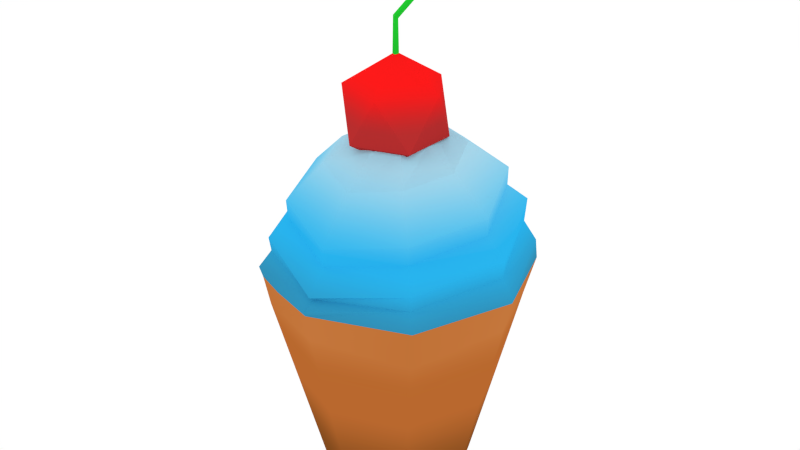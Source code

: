 # Source: CupcakeCherry2.blend  (saved by Blender 2.76.0; exported with 4.5.12 LTS)
import bpy
from mathutils import Matrix  # noqa: F401  (used for matrix-valued properties, if any)

bpy.ops.wm.read_factory_settings(use_empty=True)
scene = bpy.context.scene
scene.name = 'Scene'

# ---- collections
col_collection_1 = bpy.data.collections.new('Collection 1'); scene.collection.children.link(col_collection_1)

# ---- images (referenced by path relative to the original .blend; pixels are not part of the script)
import os
ASSET_DIR = os.environ.get("B2B_ASSET_DIR", "")  # directory of the original .blend (textures are referenced by path, not embedded)
HERE = os.path.dirname(os.path.abspath(__file__))  # packed textures are extracted next to this script under _unpacked/

def load_image(name, relpath, width, height, colorspace="sRGB"):
    """Load a texture the original file referenced (path relative to the .blend, or extracted next to this script)."""
    p = next((c for c in (os.path.join(HERE, relpath), os.path.join(ASSET_DIR, relpath)) if relpath and os.path.exists(c)), "")
    if p:
        img = bpy.data.images.load(p, check_existing=True)
        img.name = name
    else:  # same state as the original file: an image datablock whose file is absent (Cycles renders it pink)
        img = bpy.data.images.new(name, width, height)
        img.source = "FILE"
        img.filepath = "//" + (relpath or name)
    img.colorspace_settings.name = colorspace
    return img
img_cupcaketexture_png = load_image('CupcakeTexture.png', '_unpacked/CupcakeTexture.98dffecf.png', 128, 128, 'sRGB')

# ---- materials (node trees are filled in below, after node groups)
mat_material_003 = bpy.data.materials.new('Material.003')
mat_material_003.alpha_threshold = 0.0
mat_material_003.roughness = 0.5

# ---- material node trees
mat_material_003.use_nodes = True; mat_material_003.node_tree.nodes.clear()
_N = mat_material_003.node_tree.nodes; _L = mat_material_003.node_tree.links
n0 = _N.new('ShaderNodeOutputMaterial'); n0.name = 'Material Output'; n0.location = (300, 300)
n1 = _N.new('ShaderNodeBsdfDiffuse'); n1.name = 'Diffuse BSDF'; n1.location = (10, 300)
n2 = _N.new('ShaderNodeTexImage'); n2.name = 'Image Texture'; n2.location = (-180, 300)
n2.width = 140
n2.image = img_cupcaketexture_png
_L.new(n1.outputs[0], n0.inputs[0])
_L.new(n2.outputs[0], n1.inputs[0])
n0.is_active_output = True

# ---- world
world_world = bpy.data.worlds.new('World'); scene.world = world_world
world_world.color = (1.0, 1.0, 1.0)
world_world.use_sun_shadow = False
world_world.sun_shadow_jitter_overblur = 0.0
world_world.cycles.sampling_method = 'MANUAL'
world_world.cycles.sample_map_resolution = 256

# ---- meshes
me_cylinder_002 = bpy.data.meshes.new('Cylinder.002')
me_cylinder_002.from_pydata([(1.592e-10, 0.3178, -0.1014), (-1.596e-10, 0.2925, 0.004728), (0.2068, 0.2068, 0.004728), (0.2247, 0.2247, -0.1014), (1.123e-10, 0.3115, -0.1338), (0.2353, 0.2157, -0.1404), (-0.2247, 0.2247, -0.1014), (-0.2068, 0.2068, 0.004728), (-1.842e-09, 0.2448, 0.08522), (0.175, 0.1724, 0.08522), (0.3178, -1.405e-08, -0.1258), (-0.2157, 0.2157, -0.1432), (-3.449e-08, 0.3115, -0.1338), (-0.2925, 3.605e-09, -0.04022), (-0.175, 0.1724, 0.08522), (0.2925, -1.267e-08, -0.04022), (0.2474, -0.002598, 0.0472), (-4.724e-09, 0.1505, 0.1521), (0.1123, 0.104, 0.1521), (0.3158, -1.125e-08, -0.1338), (-0.3158, 6.32e-09, -0.1338), (-0.3178, 3.63e-09, -0.1258), (-0.2474, -0.002598, 0.0472), (-0.1123, 0.104, 0.1521), (0.2068, -0.2068, -0.06749), (0.175, -0.1776, 0.02414), (0.1589, -0.008374, 0.1277), (0.02578, 0.08573, 0.1648), (-6.01e-09, 0.09467, 0.1652), (0.2247, -0.2247, -0.1407), (-0.2068, -0.2068, -0.06749), (-0.175, -0.1776, 0.02414), (-0.1589, -0.008374, 0.1277), (-0.04054, 0.1021, 0.161), (-2.573e-08, -0.2925, -0.1075), (-2.347e-08, -0.25, -0.009699), (0.1123, -0.1207, 0.1129), (0.07977, 0.04257, 0.1625), (-0.04382, 0.1122, 0.1676), (0.07504, 0.07109, 0.1658), (-0.03069, 0.101, 0.1625), (-0.2191, -0.2191, -0.1669), (-0.2247, -0.2247, -0.1407), (-0.1123, -0.1207, 0.1129), (-0.0926, 0.03311, 0.1622), (-0.07312, 0.0694, 0.1665), (-2.672e-08, -0.3065, -0.1338), (-1.861e-08, -0.1672, 0.09116), (0.08359, -0.007467, 0.1654), (0.08471, -0.003305, 0.1662), (0.08072, 0.0657, 0.1632), (0.08647, 0.06987, 0.1676), (-0.07451, -0.05336, 0.1614), (-0.06426, -0.06843, 0.1618), (-0.1051, 0.001381, 0.1557), (-0.1229, -0.2669, -0.1505), (-6.133e-08, -0.3065, -0.1449), (0.05389, -0.07, 0.162), (0.06353, -0.06764, 0.1625), (0.07387, -0.05796, 0.158), (0.0282, 0.1122, 0.2841), (0.2044, -0.2043, -0.1028), (-0.03657, -0.08714, 0.1531), (-0.04382, -0.1094, 0.1676), (-0.1027, -0.004536, 0.1569), (-0.1243, 0.001381, 0.1676), (0.08647, -0.06711, 0.1676), (0.009159, -0.08348, 0.1612), (0.1087, 0.001381, 0.2841), (-0.1021, 0.06987, 0.2841), (-1.355e-08, -0.08748, 0.16), (-0.005459, 0.008614, 0.3514), (-0.001051, 0.001381, 0.352), (-0.01733, 0.008299, 0.3489), (-0.002872, -0.08623, 0.1604), (-0.1021, -0.06711, 0.2841), (0.0282, -0.1094, 0.2841), (-0.005449, -0.005883, 0.3514), (-0.002362, 0.0002017, 0.4265), (-0.01358, -0.002811, 0.3517), (-0.006082, -0.006166, 0.4307), (-0.01733, 0.008297, 0.3489), (-0.006422, 0.007652, 0.4264), (-0.01757, 0.008558, 0.4311), (-0.01258, -0.001875, 0.4346), (-0.01756, 0.008556, 0.4311), (0.1035, 0.05675, 0.5722), (0.1076, 0.0493, 0.5723), (0.1039, 0.04293, 0.5766), (0.09738, 0.04722, 0.5804), (0.09241, 0.05765, 0.577), (0.1045, 0.05145, 0.5793), (0.0924, 0.05765, 0.577), (-3.694e-08, 0.1784, -0.6839), (-3.529e-08, 0.2958, -0.2104), (0.2092, 0.2092, -0.2388), (0.1261, 0.1261, -0.6839), (-0.1261, 0.1261, -0.6839), (0.1784, -1.43e-10, -0.6839), (0.1261, -0.1261, -0.6839), (-5.253e-08, -0.1784, -0.6839), (-0.1261, -0.1261, -0.6839), (-0.1784, 9.78e-09, -0.6839), (0.2958, -6.789e-09, -0.2104), (-0.2092, 0.2092, -0.2388), (0.2092, -0.2092, -0.2388), (-6.115e-08, -0.2958, -0.2104), (-0.2092, -0.2092, -0.2388), (-0.2958, 9.67e-09, -0.2104), (-1.388e-09, 0.2443, 0.04136), (0.1736, 0.1723, 0.04136), (-0.1736, 0.1723, 0.04136), (0.2456, -0.001299, 0.003624), (-0.2456, -0.001299, 0.003624), (0.1736, -0.1749, -0.01926), (-0.1736, -0.1749, -0.01926), (-2.286e-08, -0.2469, -0.05284), (0.001426, 0.2856, -0.05036), (0.2044, 0.2016, -0.05036), (-0.2015, 0.2016, -0.05036), (0.2884, -0.001374, -0.08298), (-0.2856, -0.001374, -0.08298), (0.2044, -0.2043, -0.1028), (-0.2015, -0.2043, -0.1028), (0.001426, -0.2809, -0.1144)], [], [(117, 1, 2, 118), (119, 7, 1, 117), (110, 109, 8, 9), (118, 2, 15, 120), (119, 6, 21, 121), (109, 111, 14, 8), (112, 110, 9, 16), (9, 8, 17, 18), (108, 107, 41, 20), (111, 113, 22, 14), (8, 14, 23, 17), (114, 112, 16, 25), (16, 9, 18, 26), (27, 18, 17, 28), (120, 15, 24, 122), (121, 21, 42, 123), (113, 115, 31, 22), (14, 22, 32, 23), (17, 23, 45, 33, 40), (116, 114, 25, 35), (25, 16, 26, 36), (26, 18, 39, 50, 37), (33, 38, 51, 50, 39, 27, 28, 40), (39, 18, 27), (28, 17, 40), (115, 116, 35, 31), (22, 31, 43, 32), (23, 32, 64, 54, 44), (35, 25, 36, 47), (36, 26, 49, 48), (49, 26, 37), (123, 42, 55, 56, 46, 124), (31, 35, 47, 43), (52, 32, 43, 53), (45, 23, 44), (57, 47, 36, 58), (36, 48, 59, 58), (51, 38, 60), (55, 42, 41), (74, 62, 53, 43, 47, 70), (63, 65, 54, 64, 52, 53, 62), (64, 32, 52), (54, 65, 38, 33, 45, 44), (57, 67, 70, 47), (48, 49, 37, 50, 51, 66, 59), (51, 60, 68), (38, 69, 60), (38, 65, 69), (66, 51, 68), (68, 60, 71, 72), (69, 73, 81, 71, 60), (65, 63, 75), (62, 74, 67, 57, 58, 59, 66, 63), (65, 75, 69), (74, 70, 67), (66, 68, 76), (76, 68, 72, 77), (72, 71, 82, 78), (69, 75, 79, 73), (63, 76, 75), (63, 66, 76), (75, 76, 77, 79), (77, 72, 78, 80), (79, 77, 80, 84), (78, 82, 86, 87), (80, 78, 87, 88), (84, 83, 73, 79), (83, 85, 81, 73), (84, 80, 88, 89), (85, 82, 71, 81), (82, 85, 90, 86), (87, 86, 91), (88, 87, 91), (83, 84, 89, 92), (85, 83, 92, 90), (89, 88, 91), (86, 90, 91), (89, 91, 90, 92), (94, 95, 96, 93), (93, 97, 104, 94), (12, 94, 104, 11), (93, 96, 98, 99, 100, 101, 102, 97), (95, 103, 98, 96), (11, 6, 0, 4, 12), (41, 42, 21, 20), (99, 98, 103, 105), (100, 99, 105, 106), (101, 100, 106, 107), (102, 101, 107, 108), (97, 102, 108, 104), (20, 21, 6, 11), (104, 108, 20, 11), (95, 94, 12, 4, 5), (124, 61, 24, 34), (4, 0, 3, 5), (41, 107, 55), (107, 106, 56, 55), (30, 34, 116, 115), (34, 24, 114, 116), (13, 30, 115, 113), (24, 15, 112, 114), (7, 13, 113, 111), (15, 2, 110, 112), (1, 7, 111, 109), (2, 1, 109, 110), (13, 121, 123, 30), (10, 120, 122, 29), (7, 119, 121, 13), (3, 118, 120, 10), (6, 119, 117, 0), (0, 117, 118, 3), (30, 123, 124, 34), (106, 29, 56), (19, 10, 29), (3, 10, 19, 5), (103, 95, 5, 19), (105, 103, 19, 29), (106, 105, 29), (29, 61, 124, 46, 56)])
_uv = me_cylinder_002.uv_layers.new(name='UVMap')
_uv.uv.foreach_set('vector', [0.179, 0.3523, 0.1799, 0.5077, 0.1681, 0.5077, 0.1674, 0.3523, 0.1674, 0.3523, 0.1681, 0.5077, 0.1799, 0.5077, 0.179, 0.3523, 0.1633, 0.611, 0.1733, 0.611, 0.1733, 0.7347, 0.1633, 0.7347, 0.1674, 0.3523, 0.1681, 0.5077, 0.1396, 0.3809, 0.1394, 0.2603, 0.1674, 0.3523, 0.1706, 0.2083, 0.1396, 0.1395, 0.1394, 0.2603, 0.1733, 0.611, 0.1633, 0.611, 0.1633, 0.7347, 0.1733, 0.7347, 0.1394, 0.5046, 0.1633, 0.611, 0.1633, 0.7347, 0.1392, 0.6274, 0.1633, 0.7347, 0.1733, 0.7347, 0.1603, 0.9233, 0.1539, 0.9233, 0.4263, 0.5758, 0.3896, 0.5463, 0.3933, 0.5463, 0.4263, 0.5758, 0.1633, 0.611, 0.1394, 0.5046, 0.1392, 0.6274, 0.1633, 0.7347, 0.1733, 0.7347, 0.1633, 0.7347, 0.1539, 0.9233, 0.1603, 0.9233, 0.1154, 0.44, 0.1394, 0.5046, 0.1392, 0.6274, 0.1151, 0.5624, 0.1392, 0.6274, 0.1633, 0.7347, 0.1539, 0.9233, 0.1384, 0.8545, 0.1514, 0.959, 0.1539, 0.9233, 0.1603, 0.9233, 0.1526, 0.9602, 0.1394, 0.2603, 0.1396, 0.3809, 0.1111, 0.304, 0.1114, 0.2045, 0.1394, 0.2603, 0.1396, 0.1395, 0.1086, 0.09769, 0.1114, 0.2045, 0.1394, 0.5046, 0.1154, 0.44, 0.1151, 0.5624, 0.1392, 0.6274, 0.1633, 0.7347, 0.1392, 0.6274, 0.1384, 0.8545, 0.1539, 0.9233, 0.1603, 0.9233, 0.1539, 0.9233, 0.1491, 0.9638, 0.1537, 0.9485, 0.1535, 0.9526, 0.1055, 0.3453, 0.1154, 0.44, 0.1151, 0.5624, 0.1051, 0.467, 0.1151, 0.5624, 0.1392, 0.6274, 0.1384, 0.8545, 0.1229, 0.8127, 0.1384, 0.8545, 0.1539, 0.9233, 0.1494, 0.9618, 0.1486, 0.9545, 0.1454, 0.9525, 0.6936, 0.08208, 0.6968, 0.112, 0.6832, 0.112, 0.6819, 0.09192, 0.6836, 0.1037, 0.6883, 0.09917, 0.6912, 0.101, 0.6932, 0.08885, 0.1494, 0.9618, 0.1539, 0.9233, 0.1514, 0.959, 0.1526, 0.9602, 0.1603, 0.9233, 0.1535, 0.9526, 0.1154, 0.44, 0.1055, 0.3453, 0.1051, 0.467, 0.1151, 0.5624, 0.1392, 0.6274, 0.1151, 0.5624, 0.1229, 0.8127, 0.1384, 0.8545, 0.1539, 0.9233, 0.1384, 0.8545, 0.1389, 0.9367, 0.1398, 0.9333, 0.1441, 0.9518, 0.1051, 0.467, 0.1151, 0.5624, 0.1229, 0.8127, 0.1165, 0.7514, 0.1229, 0.8127, 0.1384, 0.8545, 0.1391, 0.9631, 0.1385, 0.9607, 0.1391, 0.9631, 0.1384, 0.8545, 0.1454, 0.9525, 0.1114, 0.2045, 0.1086, 0.09769, 0.1028, 0.06992, 0.09731, 0.1169, 0.09731, 0.1169, 0.1008, 0.1718, 0.1151, 0.5624, 0.1051, 0.467, 0.1165, 0.7514, 0.1229, 0.8127, 0.1322, 0.9494, 0.1384, 0.8545, 0.1229, 0.8127, 0.1301, 0.9506, 0.1491, 0.9638, 0.1539, 0.9233, 0.1441, 0.9518, 0.1299, 0.9512, 0.1165, 0.7514, 0.1229, 0.8127, 0.1302, 0.9527, 0.1229, 0.8127, 0.1385, 0.9607, 0.1316, 0.9398, 0.1302, 0.9527, 0.6832, 0.112, 0.6968, 0.112, 0.6968, 0.6443, 0.1028, 0.06992, 0.1086, 0.09769, 0.1094, 0.0238, 0.1277, 0.9466, 0.1276, 0.9261, 0.1301, 0.9506, 0.1229, 0.8127, 0.1165, 0.7514, 0.1275, 0.9455, 0.6256, 0.112, 0.6612, 0.112, 0.6612, 0.05758, 0.6593, 0.06309, 0.6436, 0.08361, 0.6388, 0.08558, 0.6328, 0.04578, 0.1389, 0.9367, 0.1384, 0.8545, 0.1322, 0.9494, 0.6612, 0.05758, 0.6612, 0.112, 0.6968, 0.112, 0.6936, 0.08208, 0.6831, 0.1069, 0.6714, 0.08747, 0.1299, 0.9512, 0.1281, 0.949, 0.1275, 0.9455, 0.1165, 0.7514, 0.6584, 0.102, 0.6597, 0.1059, 0.6745, 0.08861, 0.6819, 0.09192, 0.6832, 0.112, 0.6392, 0.112, 0.6422, 0.06803, 0.6832, 0.112, 0.6968, 0.6443, 0.6612, 0.6443, 0.6968, 0.112, 0.6832, 0.6443, 0.6968, 0.6443, 0.6968, 0.112, 0.6612, 0.112, 0.6832, 0.6443, 0.6392, 0.112, 0.6832, 0.112, 0.6612, 0.6443, 0.6612, 0.6443, 0.6968, 0.6443, 0.6635, 0.9518, 0.6612, 0.9542, 0.6832, 0.6443, 0.6634, 0.9401, 0.6634, 0.9401, 0.6635, 0.9518, 0.6968, 0.6443, 0.6612, 0.112, 0.6256, 0.112, 0.6392, 0.6443, 0.6328, 0.04578, 0.6331, 0.07909, 0.6339, 0.08294, 0.6383, 0.08646, 0.639, 0.08899, 0.6422, 0.06803, 0.6392, 0.112, 0.6256, 0.112, 0.6612, 0.112, 0.6392, 0.6443, 0.6832, 0.6443, 0.0, 0.0, 0.0, 0.0, 0.0, 0.0, 0.6392, 0.112, 0.6612, 0.6443, 0.6256, 0.6443, 0.6256, 0.6443, 0.6612, 0.6443, 0.6612, 0.9542, 0.6589, 0.9517, 0.006265, 0.9823, 0.006264, 0.9823, 0.006534, 0.984, 0.006516, 0.984, 0.6832, 0.6443, 0.6392, 0.6443, 0.6599, 0.9532, 0.6634, 0.9401, 0.6256, 0.112, 0.6256, 0.6443, 0.6392, 0.6443, 0.6256, 0.112, 0.6392, 0.112, 0.6256, 0.6443, 0.6392, 0.6443, 0.6256, 0.6443, 0.6589, 0.9517, 0.6599, 0.9532, 0.006261, 0.9823, 0.006265, 0.9823, 0.006516, 0.984, 0.006518, 0.984, 0.006272, 0.9823, 0.006261, 0.9823, 0.006518, 0.984, 0.006514, 0.9841, 0.006516, 0.984, 0.006534, 0.984, 0.00749, 0.9927, 0.007503, 0.9928, 0.006518, 0.984, 0.006516, 0.984, 0.007503, 0.9928, 0.007521, 0.9928, 0.006514, 0.9841, 0.006382, 0.984, 0.006249, 0.9823, 0.006272, 0.9823, 0.006382, 0.984, 0.006655, 0.9839, 0.006332, 0.9823, 0.006249, 0.9823, 0.006514, 0.9841, 0.006518, 0.984, 0.007521, 0.9928, 0.007565, 0.9928, 0.006655, 0.9839, 0.006534, 0.984, 0.006264, 0.9823, 0.006332, 0.9823, 0.006534, 0.984, 0.006655, 0.9839, 0.007608, 0.9926, 0.00749, 0.9927, 0.007503, 0.9928, 0.00749, 0.9927, 0.007532, 0.9928, 0.007521, 0.9928, 0.007503, 0.9928, 0.007532, 0.9928, 0.006382, 0.984, 0.006514, 0.9841, 0.007565, 0.9928, 0.007406, 0.9927, 0.006655, 0.9839, 0.006382, 0.984, 0.007406, 0.9927, 0.007608, 0.9926, 0.007565, 0.9928, 0.007521, 0.9928, 0.007532, 0.9928, 0.00749, 0.9927, 0.007608, 0.9926, 0.007532, 0.9928, 0.007565, 0.9928, 0.007532, 0.9928, 0.007608, 0.9926, 0.007406, 0.9927, 0.4782, 0.5758, 0.463, 0.5463, 0.4484, 0.08279, 0.4576, 0.08279, 0.4576, 0.08279, 0.4484, 0.08279, 0.463, 0.5463, 0.4782, 0.5758, 0.4733, 0.5758, 0.4782, 0.5758, 0.463, 0.5463, 0.4588, 0.5463, 0.4576, 0.08279, 0.4484, 0.08279, 0.4263, 0.08279, 0.4042, 0.08279, 0.395, 0.08279, 0.4042, 0.08279, 0.4263, 0.08279, 0.4484, 0.08279, 0.463, 0.5463, 0.4263, 0.5758, 0.4263, 0.08279, 0.4484, 0.08279, 0.1693, 0.0238, 0.1706, 0.2083, 0.1834, 0.2083, 0.1825, 0.1169, 0.1825, 0.1169, 0.1094, 0.0238, 0.1086, 0.09769, 0.1396, 0.1395, 0.1396, 0.1169, 0.4042, 0.08279, 0.4263, 0.08279, 0.4263, 0.5758, 0.3896, 0.5463, 0.395, 0.08279, 0.4042, 0.08279, 0.3896, 0.5463, 0.3744, 0.5758, 0.4042, 0.08279, 0.395, 0.08279, 0.3744, 0.5758, 0.3896, 0.5463, 0.4263, 0.08279, 0.4042, 0.08279, 0.3896, 0.5463, 0.4263, 0.5758, 0.4484, 0.08279, 0.4263, 0.08279, 0.4263, 0.5758, 0.463, 0.5463, 0.1396, 0.1169, 0.1396, 0.1395, 0.1706, 0.2083, 0.1693, 0.0238, 0.463, 0.5463, 0.4263, 0.5758, 0.4263, 0.5758, 0.4588, 0.5463, 0.463, 0.5463, 0.4782, 0.5758, 0.4733, 0.5758, 0.4733, 0.5758, 0.4588, 0.5463, 0.1008, 0.1718, 0.1114, 0.2045, 0.1111, 0.304, 0.09924, 0.1912, 0.1825, 0.1169, 0.1834, 0.2083, 0.1706, 0.2083, 0.1693, 0.0238, 0.3933, 0.5463, 0.3896, 0.5463, 0.3861, 0.5609, 0.3896, 0.5463, 0.3744, 0.5758, 0.3801, 0.5758, 0.3861, 0.5609, 0.1111, 0.304, 0.09924, 0.1912, 0.1055, 0.3453, 0.1154, 0.44, 0.09924, 0.1912, 0.1111, 0.304, 0.1154, 0.44, 0.1055, 0.3453, 0.1396, 0.3809, 0.1111, 0.304, 0.1154, 0.44, 0.1394, 0.5046, 0.1111, 0.304, 0.1396, 0.3809, 0.1394, 0.5046, 0.1154, 0.44, 0.1681, 0.5077, 0.1396, 0.3809, 0.1394, 0.5046, 0.1633, 0.611, 0.1396, 0.3809, 0.1681, 0.5077, 0.1633, 0.611, 0.1394, 0.5046, 0.1799, 0.5077, 0.1681, 0.5077, 0.1633, 0.611, 0.1733, 0.611, 0.1681, 0.5077, 0.1799, 0.5077, 0.1733, 0.611, 0.1633, 0.611, 0.1396, 0.3809, 0.1394, 0.2603, 0.1114, 0.2045, 0.1111, 0.304, 0.1396, 0.1395, 0.1394, 0.2603, 0.1114, 0.2045, 0.1086, 0.09769, 0.1681, 0.5077, 0.1674, 0.3523, 0.1394, 0.2603, 0.1396, 0.3809, 0.1706, 0.2083, 0.1674, 0.3523, 0.1394, 0.2603, 0.1396, 0.1395, 0.1706, 0.2083, 0.1674, 0.3523, 0.179, 0.3523, 0.1834, 0.2083, 0.1834, 0.2083, 0.179, 0.3523, 0.1674, 0.3523, 0.1706, 0.2083, 0.1111, 0.304, 0.1114, 0.2045, 0.1008, 0.1718, 0.09924, 0.1912, 0.3744, 0.5758, 0.3933, 0.5463, 0.3801, 0.5758, 0.1396, 0.1169, 0.1396, 0.1395, 0.1094, 0.0238, 0.1706, 0.2083, 0.1396, 0.1395, 0.1396, 0.1169, 0.1693, 0.0238, 0.4263, 0.5758, 0.463, 0.5463, 0.4588, 0.5463, 0.4263, 0.5758, 0.3896, 0.5463, 0.4263, 0.5758, 0.4263, 0.5758, 0.3933, 0.5463, 0.3744, 0.5758, 0.3896, 0.5463, 0.3933, 0.5463, 0.1086, 0.09769, 0.1114, 0.2045, 0.1008, 0.1718, 0.09731, 0.1169, 0.1026, 0.07572])
me_cylinder_002.materials.append(mat_material_003)
me_cylinder_002.use_remesh_preserve_volume = False
me_cylinder_002.use_remesh_preserve_attributes = False
me_cylinder_002.use_mirror_vertex_groups = False
me_cylinder_002.update()

# ---- objects
ob_cupcakecherry = bpy.data.objects.new('CupcakeCherry', me_cylinder_002)

# ---- transforms, parenting, visibility, modifiers, constraints
ob_cupcakecherry.location = (0.0, 0.0, 0.5112)
ob_cupcakecherry.lineart.crease_threshold = 0.0

# ---- collection membership
col_collection_1.objects.link(ob_cupcakecherry)

# ---- scene / render settings (as saved in the file)
scene.frame_start = 1; scene.frame_end = 250; scene.frame_set(1)
scene.render.engine = 'CYCLES'
scene.render.resolution_percentage = 50
scene.render.dither_intensity = 0.0
scene.cycles.use_denoising = False
scene.cycles.samples = 500
scene.cycles.sampling_pattern = 'TABULATED_SOBOL'
scene.cycles.light_sampling_threshold = 0.0
scene.cycles.use_adaptive_sampling = False
scene.cycles.use_light_tree = False
scene.cycles.blur_glossy = 0.0
scene.cycles.pixel_filter_type = 'GAUSSIAN'
scene.cycles.sample_clamp_indirect = 0.0
scene.view_settings.view_transform = 'Standard'
bpy.context.view_layer.update()

# ---- added for rendering (the .blend has no active camera): camera
cam_auto = bpy.data.cameras.new('AutoCamera')
cam_auto.lens = 50.0
cam_auto.sensor_width = 36.0
cam_auto.clip_end = 1000.0
ob_auto_camera = bpy.data.objects.new('AutoCamera', cam_auto)
scene.collection.objects.link(ob_auto_camera)
ob_auto_camera.location = (1.43098, -1.71152, 1.60424)
ob_auto_camera.rotation_euler = (1.09748, -7.21219e-08, 0.694738)
scene.camera = ob_auto_camera
bpy.context.view_layer.update()
